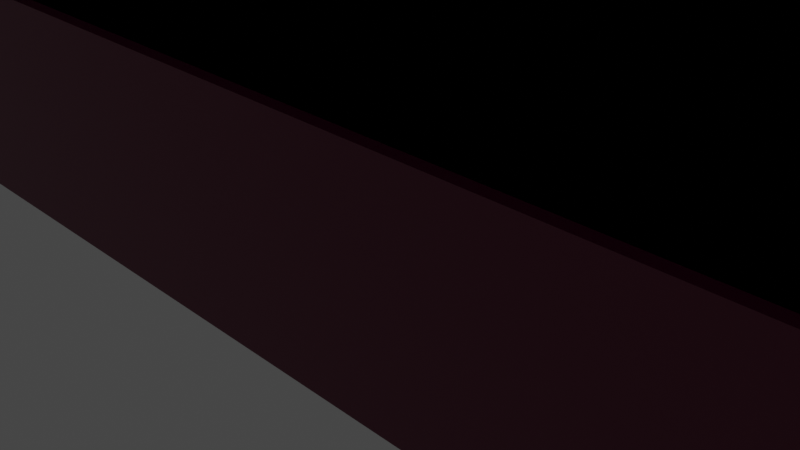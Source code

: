 # Source: bluetankdouble.blend  (saved by Blender 3.1.7; exported with 4.5.12 LTS)
import bpy
from mathutils import Matrix  # noqa: F401  (used for matrix-valued properties, if any)

bpy.ops.wm.read_factory_settings(use_empty=True)
scene = bpy.context.scene
scene.name = 'Scene'

# ---- collections
col_collection = bpy.data.collections.new('Collection'); scene.collection.children.link(col_collection)

# ---- materials (node trees are filled in below, after node groups)
mat_material_008 = bpy.data.materials.new('Material.008')
mat_material_008.use_transparent_shadow = False
mat_material_006 = bpy.data.materials.new('Material.006')
mat_material_006.alpha_threshold = 0.0
mat_material_006.use_transparent_shadow = False
mat_material_006.line_color = (0.0, 0.0, 0.0, 1.0)
mat_material_010 = bpy.data.materials.new('Material.010')
mat_material_010.use_transparent_shadow = False
mat_material_011 = bpy.data.materials.new('Material.011')
mat_material_011.alpha_threshold = 0.0
mat_material_011.use_transparent_shadow = False
mat_material_011.line_color = (0.0, 0.0, 0.0, 1.0)
mat_material_013 = bpy.data.materials.new('Material.013')
mat_material_013.use_transparent_shadow = False
mat_material_014 = bpy.data.materials.new('Material.014')
mat_material_014.alpha_threshold = 0.0
mat_material_014.use_transparent_shadow = False
mat_material_014.line_color = (0.0, 0.0, 0.0, 1.0)

# ---- material node trees
mat_material_008.use_nodes = True; mat_material_008.node_tree.nodes.clear()
_N = mat_material_008.node_tree.nodes; _L = mat_material_008.node_tree.links
n0 = _N.new('ShaderNodeBsdfPrincipled'); n0.name = 'Principled BSDF'; n0.location = (10, 300)
n0.distribution = 'GGX'
n0.subsurface_method = 'RANDOM_WALK_SKIN'
n0.inputs[0].default_value = (0.8, 0.4224, 0.03429, 1.0)
n0.inputs[3].default_value = 1.45
n0.inputs[27].default_value = (0.0, 0.0, 0.0, 1.0)
n0.inputs[28].default_value = 1.0
n1 = _N.new('ShaderNodeOutputMaterial'); n1.name = 'Material Output'; n1.location = (300, 300)
_L.new(n0.outputs[0], n1.inputs[0])
n1.is_active_output = True
mat_material_006.use_nodes = True; mat_material_006.node_tree.nodes.clear()
_N = mat_material_006.node_tree.nodes; _L = mat_material_006.node_tree.links
n0 = _N.new('ShaderNodeOutputMaterial'); n0.name = 'Material Output'; n0.location = (300, 300)
n1 = _N.new('ShaderNodeBsdfPrincipled'); n1.name = 'Principled BSDF'; n1.location = (10, 300)
n1.distribution = 'GGX'
n1.subsurface_method = 'RANDOM_WALK_SKIN'
n1.inputs[0].default_value = (0.0, 0.0, 0.0, 1.0)
n1.inputs[2].default_value = 0.4
n1.inputs[3].default_value = 1.45
n1.inputs[27].default_value = (0.0, 0.0, 0.0, 1.0)
n1.inputs[28].default_value = 1.0
_L.new(n1.outputs[0], n0.inputs[0])
n0.is_active_output = True
mat_material_010.use_nodes = True; mat_material_010.node_tree.nodes.clear()
_N = mat_material_010.node_tree.nodes; _L = mat_material_010.node_tree.links
n0 = _N.new('ShaderNodeBsdfPrincipled'); n0.name = 'Principled BSDF'; n0.location = (10, 300)
n0.distribution = 'GGX'
n0.subsurface_method = 'RANDOM_WALK_SKIN'
n0.inputs[0].default_value = (0.01288, 0.0, 0.8, 1.0)
n0.inputs[3].default_value = 1.45
n0.inputs[27].default_value = (0.0, 0.0, 0.0, 1.0)
n0.inputs[28].default_value = 1.0
n1 = _N.new('ShaderNodeOutputMaterial'); n1.name = 'Material Output'; n1.location = (300, 300)
_L.new(n0.outputs[0], n1.inputs[0])
n1.is_active_output = True
mat_material_011.use_nodes = True; mat_material_011.node_tree.nodes.clear()
_N = mat_material_011.node_tree.nodes; _L = mat_material_011.node_tree.links
n0 = _N.new('ShaderNodeOutputMaterial'); n0.name = 'Material Output'; n0.location = (300, 300)
n1 = _N.new('ShaderNodeBsdfPrincipled'); n1.name = 'Principled BSDF'; n1.location = (10, 300)
n1.distribution = 'GGX'
n1.subsurface_method = 'RANDOM_WALK_SKIN'
n1.inputs[0].default_value = (0.1473, 0.009179, 0.04642, 1.0)
n1.inputs[2].default_value = 0.4
n1.inputs[3].default_value = 1.45
n1.inputs[27].default_value = (0.0, 0.0, 0.0, 1.0)
n1.inputs[28].default_value = 1.0
_L.new(n1.outputs[0], n0.inputs[0])
n0.is_active_output = True
mat_material_013.use_nodes = True; mat_material_013.node_tree.nodes.clear()
_N = mat_material_013.node_tree.nodes; _L = mat_material_013.node_tree.links
n0 = _N.new('ShaderNodeBsdfPrincipled'); n0.name = 'Principled BSDF'; n0.location = (10, 300)
n0.distribution = 'GGX'
n0.subsurface_method = 'RANDOM_WALK_SKIN'
n0.inputs[0].default_value = (0.01796, 0.0, 0.8, 1.0)
n0.inputs[3].default_value = 1.45
n0.inputs[27].default_value = (0.0, 0.0, 0.0, 1.0)
n0.inputs[28].default_value = 1.0
n1 = _N.new('ShaderNodeOutputMaterial'); n1.name = 'Material Output'; n1.location = (300, 300)
_L.new(n0.outputs[0], n1.inputs[0])
n1.is_active_output = True
mat_material_014.use_nodes = True; mat_material_014.node_tree.nodes.clear()
_N = mat_material_014.node_tree.nodes; _L = mat_material_014.node_tree.links
n0 = _N.new('ShaderNodeOutputMaterial'); n0.name = 'Material Output'; n0.location = (300, 300)
n1 = _N.new('ShaderNodeBsdfPrincipled'); n1.name = 'Principled BSDF'; n1.location = (10, 300)
n1.distribution = 'GGX'
n1.subsurface_method = 'RANDOM_WALK_SKIN'
n1.inputs[0].default_value = (0.1473, 0.009179, 0.04642, 1.0)
n1.inputs[2].default_value = 0.4
n1.inputs[3].default_value = 1.45
n1.inputs[27].default_value = (0.0, 0.0, 0.0, 1.0)
n1.inputs[28].default_value = 1.0
_L.new(n1.outputs[0], n0.inputs[0])
n0.is_active_output = True

# ---- world
world_world = bpy.data.worlds.new('World'); scene.world = world_world
world_world.use_nodes = True; world_world.node_tree.nodes.clear()
_N = world_world.node_tree.nodes; _L = world_world.node_tree.links
n0 = _N.new('ShaderNodeOutputWorld'); n0.name = 'World Output'; n0.location = (300, 300)
n1 = _N.new('ShaderNodeBackground'); n1.name = 'Background'; n1.location = (10, 300)
n1.inputs[0].default_value = (0.05088, 0.05088, 0.05088, 1.0)
_L.new(n1.outputs[0], n0.inputs[0])
n0.is_active_output = True
world_world.color = (0.05088, 0.05088, 0.05088)
world_world.use_sun_shadow = False
world_world.sun_shadow_jitter_overblur = 0.0

# ---- cameras
cam_camera = bpy.data.cameras.new('Camera')
cam_camera.clip_end = 100.0
cam_camera.ortho_scale = 7.314

# ---- lights
light_light = bpy.data.lights.new('Light', 'POINT')
light_light.transmission_factor = 0.0
light_light.energy = 1000.0
light_light.shadow_soft_size = 0.1
light_light.shadow_maximum_resolution = 0.006
light_light.use_absolute_resolution = True

# ---- meshes
me_cube_004 = bpy.data.meshes.new('Cube.004')
me_cube_004.from_pydata([(-1.0, -1.0, -1.0), (-1.0, -1.0, 1.0), (-1.0, 1.0, -1.0), (-1.0, 1.0, 1.0), (1.0, -1.0, -1.0), (1.0, -1.0, 1.0), (1.0, 1.0, -1.0), (1.0, 1.0, 1.0)], [], [(0, 1, 3, 2), (2, 3, 7, 6), (6, 7, 5, 4), (4, 5, 1, 0), (2, 6, 4, 0), (7, 3, 1, 5)])
_uv = me_cube_004.uv_layers.new(name='UVMap')
_uv.uv.foreach_set('vector', [0.375, 0.0, 0.625, 0.0, 0.625, 0.25, 0.375, 0.25, 0.375, 0.25, 0.625, 0.25, 0.625, 0.5, 0.375, 0.5, 0.375, 0.5, 0.625, 0.5, 0.625, 0.75, 0.375, 0.75, 0.375, 0.75, 0.625, 0.75, 0.625, 1.0, 0.375, 1.0, 0.125, 0.5, 0.375, 0.5, 0.375, 0.75, 0.125, 0.75, 0.625, 0.5, 0.875, 0.5, 0.875, 0.75, 0.625, 0.75])
me_cube_004.materials.append(mat_material_008)
me_cube_004.use_remesh_fix_poles = True
me_cube_004.use_remesh_preserve_attributes = False
me_cube_004.update()
me_cube_005 = bpy.data.meshes.new('Cube.005')
me_cube_005.from_pydata([(1.0, 1.0, 1.0), (1.0, 1.0, -1.0), (1.0, -1.0, 1.0), (1.0, -1.0, -1.0), (-1.0, 1.0, 1.0), (-1.0, 1.0, -1.0), (-1.0, -1.0, 1.0), (-1.0, -1.0, -1.0)], [], [(0, 4, 6, 2), (3, 2, 6, 7), (7, 6, 4, 5), (5, 1, 3, 7), (1, 0, 2, 3), (5, 4, 0, 1)])
_uv = me_cube_005.uv_layers.new(name='UVMap')
_uv.uv.foreach_set('vector', [0.625, 0.5, 0.875, 0.5, 0.875, 0.75, 0.625, 0.75, 0.375, 0.75, 0.625, 0.75, 0.625, 1.0, 0.375, 1.0, 0.375, 0.0, 0.625, 0.0, 0.625, 0.25, 0.375, 0.25, 0.125, 0.5, 0.375, 0.5, 0.375, 0.75, 0.125, 0.75, 0.375, 0.5, 0.625, 0.5, 0.625, 0.75, 0.375, 0.75, 0.375, 0.25, 0.625, 0.25, 0.625, 0.5, 0.375, 0.5])
me_cube_005.materials.append(mat_material_006)
me_cube_005.use_remesh_preserve_volume = False
me_cube_005.use_remesh_preserve_attributes = False
me_cube_005.use_mirror_vertex_groups = False
me_cube_005.update()
me_cube_007 = bpy.data.meshes.new('Cube.007')
me_cube_007.from_pydata([(1.0, 1.0, 1.0), (1.0, 1.0, -1.0), (1.0, -1.0, 1.0), (1.0, -1.0, -1.0), (-1.0, 1.0, 1.0), (-1.0, 1.0, -1.0), (-1.0, -1.0, 1.0), (-1.0, -1.0, -1.0)], [], [(0, 4, 6, 2), (3, 2, 6, 7), (7, 6, 4, 5), (5, 1, 3, 7), (1, 0, 2, 3), (5, 4, 0, 1)])
_uv = me_cube_007.uv_layers.new(name='UVMap')
_uv.uv.foreach_set('vector', [0.625, 0.5, 0.875, 0.5, 0.875, 0.75, 0.625, 0.75, 0.375, 0.75, 0.625, 0.75, 0.625, 1.0, 0.375, 1.0, 0.375, 0.0, 0.625, 0.0, 0.625, 0.25, 0.375, 0.25, 0.125, 0.5, 0.375, 0.5, 0.375, 0.75, 0.125, 0.75, 0.375, 0.5, 0.625, 0.5, 0.625, 0.75, 0.375, 0.75, 0.375, 0.25, 0.625, 0.25, 0.625, 0.5, 0.375, 0.5])
me_cube_007.materials.append(mat_material_006)
me_cube_007.use_remesh_preserve_volume = False
me_cube_007.use_remesh_preserve_attributes = False
me_cube_007.use_mirror_vertex_groups = False
me_cube_007.update()
me_cube_006 = bpy.data.meshes.new('Cube.006')
me_cube_006.from_pydata([(-1.0, -1.0, -1.0), (-1.0, -1.0, 1.0), (-1.0, 1.0, -1.0), (-1.0, 1.0, 1.0), (1.0, -1.0, -1.0), (1.0, -1.0, 1.0), (1.0, 1.0, -1.0), (1.0, 1.0, 1.0)], [], [(0, 1, 3, 2), (2, 3, 7, 6), (6, 7, 5, 4), (4, 5, 1, 0), (2, 6, 4, 0), (7, 3, 1, 5)])
_uv = me_cube_006.uv_layers.new(name='UVMap')
_uv.uv.foreach_set('vector', [0.375, 0.0, 0.625, 0.0, 0.625, 0.25, 0.375, 0.25, 0.375, 0.25, 0.625, 0.25, 0.625, 0.5, 0.375, 0.5, 0.375, 0.5, 0.625, 0.5, 0.625, 0.75, 0.375, 0.75, 0.375, 0.75, 0.625, 0.75, 0.625, 1.0, 0.375, 1.0, 0.125, 0.5, 0.375, 0.5, 0.375, 0.75, 0.125, 0.75, 0.625, 0.5, 0.875, 0.5, 0.875, 0.75, 0.625, 0.75])
me_cube_006.materials.append(mat_material_010)
me_cube_006.use_remesh_fix_poles = True
me_cube_006.use_remesh_preserve_attributes = False
me_cube_006.update()
me_cube_008 = bpy.data.meshes.new('Cube.008')
me_cube_008.from_pydata([(1.0, 1.0, 1.0), (1.0, 1.0, -1.0), (1.0, -1.0, 1.0), (1.0, -1.0, -1.0), (-1.0, 1.0, 1.0), (-1.0, 1.0, -1.0), (-1.0, -1.0, 1.0), (-1.0, -1.0, -1.0)], [], [(0, 4, 6, 2), (3, 2, 6, 7), (7, 6, 4, 5), (5, 1, 3, 7), (1, 0, 2, 3), (5, 4, 0, 1)])
_uv = me_cube_008.uv_layers.new(name='UVMap')
_uv.uv.foreach_set('vector', [0.625, 0.5, 0.875, 0.5, 0.875, 0.75, 0.625, 0.75, 0.375, 0.75, 0.625, 0.75, 0.625, 1.0, 0.375, 1.0, 0.375, 0.0, 0.625, 0.0, 0.625, 0.25, 0.375, 0.25, 0.125, 0.5, 0.375, 0.5, 0.375, 0.75, 0.125, 0.75, 0.375, 0.5, 0.625, 0.5, 0.625, 0.75, 0.375, 0.75, 0.375, 0.25, 0.625, 0.25, 0.625, 0.5, 0.375, 0.5])
me_cube_008.materials.append(mat_material_011)
me_cube_008.use_remesh_preserve_volume = False
me_cube_008.use_remesh_preserve_attributes = False
me_cube_008.use_mirror_vertex_groups = False
me_cube_008.update()
me_cube_009 = bpy.data.meshes.new('Cube.009')
me_cube_009.from_pydata([(-1.0, -1.0, -1.0), (-1.0, -1.0, 1.0), (-1.0, 1.0, -1.0), (-1.0, 1.0, 1.0), (1.0, -1.0, -1.0), (1.0, -1.0, 1.0), (1.0, 1.0, -1.0), (1.0, 1.0, 1.0)], [], [(0, 1, 3, 2), (2, 3, 7, 6), (6, 7, 5, 4), (4, 5, 1, 0), (2, 6, 4, 0), (7, 3, 1, 5)])
_uv = me_cube_009.uv_layers.new(name='UVMap')
_uv.uv.foreach_set('vector', [0.375, 0.0, 0.625, 0.0, 0.625, 0.25, 0.375, 0.25, 0.375, 0.25, 0.625, 0.25, 0.625, 0.5, 0.375, 0.5, 0.375, 0.5, 0.625, 0.5, 0.625, 0.75, 0.375, 0.75, 0.375, 0.75, 0.625, 0.75, 0.625, 1.0, 0.375, 1.0, 0.125, 0.5, 0.375, 0.5, 0.375, 0.75, 0.125, 0.75, 0.625, 0.5, 0.875, 0.5, 0.875, 0.75, 0.625, 0.75])
me_cube_009.materials.append(mat_material_013)
me_cube_009.use_remesh_fix_poles = True
me_cube_009.use_remesh_preserve_attributes = False
me_cube_009.update()
me_cube_010 = bpy.data.meshes.new('Cube.010')
me_cube_010.from_pydata([(-1.0, -1.0, -1.0), (-1.0, -1.0, 1.0), (-1.0, 1.0, -1.0), (-1.0, 1.0, 1.0), (1.0, -1.0, -1.0), (1.0, -1.0, 1.0), (1.0, 1.0, -1.0), (1.0, 1.0, 1.0)], [], [(0, 1, 3, 2), (2, 3, 7, 6), (6, 7, 5, 4), (4, 5, 1, 0), (2, 6, 4, 0), (7, 3, 1, 5)])
_uv = me_cube_010.uv_layers.new(name='UVMap')
_uv.uv.foreach_set('vector', [0.375, 0.0, 0.625, 0.0, 0.625, 0.25, 0.375, 0.25, 0.375, 0.25, 0.625, 0.25, 0.625, 0.5, 0.375, 0.5, 0.375, 0.5, 0.625, 0.5, 0.625, 0.75, 0.375, 0.75, 0.375, 0.75, 0.625, 0.75, 0.625, 1.0, 0.375, 1.0, 0.125, 0.5, 0.375, 0.5, 0.375, 0.75, 0.125, 0.75, 0.625, 0.5, 0.875, 0.5, 0.875, 0.75, 0.625, 0.75])
me_cube_010.materials.append(mat_material_013)
me_cube_010.use_remesh_fix_poles = True
me_cube_010.use_remesh_preserve_attributes = False
me_cube_010.update()
me_cube_011 = bpy.data.meshes.new('Cube.011')
me_cube_011.from_pydata([(1.0, 1.0, 1.0), (1.0, 1.0, -1.0), (1.0, -1.0, 1.0), (1.0, -1.0, -1.0), (-1.0, 1.0, 1.0), (-1.0, 1.0, -1.0), (-1.0, -1.0, 1.0), (-1.0, -1.0, -1.0)], [], [(0, 4, 6, 2), (3, 2, 6, 7), (7, 6, 4, 5), (5, 1, 3, 7), (1, 0, 2, 3), (5, 4, 0, 1)])
_uv = me_cube_011.uv_layers.new(name='UVMap')
_uv.uv.foreach_set('vector', [0.625, 0.5, 0.875, 0.5, 0.875, 0.75, 0.625, 0.75, 0.375, 0.75, 0.625, 0.75, 0.625, 1.0, 0.375, 1.0, 0.375, 0.0, 0.625, 0.0, 0.625, 0.25, 0.375, 0.25, 0.125, 0.5, 0.375, 0.5, 0.375, 0.75, 0.125, 0.75, 0.375, 0.5, 0.625, 0.5, 0.625, 0.75, 0.375, 0.75, 0.375, 0.25, 0.625, 0.25, 0.625, 0.5, 0.375, 0.5])
me_cube_011.materials.append(mat_material_014)
me_cube_011.use_remesh_preserve_volume = False
me_cube_011.use_remesh_preserve_attributes = False
me_cube_011.use_mirror_vertex_groups = False
me_cube_011.update()

# ---- objects
ob_light = bpy.data.objects.new('Light', light_light)
ob_camera = bpy.data.objects.new('Camera', cam_camera)
ob_cube = bpy.data.objects.new('Cube', me_cube_004)
ob_cube_003 = bpy.data.objects.new('Cube.003', me_cube_005)
ob_cube_004 = bpy.data.objects.new('Cube.004', me_cube_007)
ob_cube_005 = bpy.data.objects.new('Cube.005', me_cube_006)
ob_cube_001 = bpy.data.objects.new('Cube.001', me_cube_008)
ob_cube_006 = bpy.data.objects.new('Cube.006', me_cube_009)
ob_cube_007 = bpy.data.objects.new('Cube.007', me_cube_010)
ob_cube_002 = bpy.data.objects.new('Cube.002', me_cube_011)

# ---- transforms, parenting, visibility, modifiers, constraints
ob_light.location = (4.076, 1.005, 5.904)
ob_light.rotation_euler = (0.6503, 0.05522, 1.866)
ob_light.lock_rotations_4d = False
ob_light.empty_display_type = 'ARROWS'
ob_light.color = (0.0, 0.0, 0.0, 0.0)
ob_light.lineart.crease_threshold = 0.0
ob_camera.location = (7.359, -6.926, 4.958)
ob_camera.rotation_euler = (1.109, 0.0, 0.8149)
ob_camera.lock_rotations_4d = False
ob_camera.empty_display_type = 'ARROWS'
ob_camera.color = (0.0, 0.0, 0.0, 0.0)
ob_camera.display_type = 'WIRE'
ob_camera.lineart.crease_threshold = 0.0
ob_cube.location = (0.0, 6.279, 5.135)
ob_cube.scale = (9.138, 6.122, 1.142)
ob_cube_003.location = (-14.74, 8.855, 4.951)
ob_cube_003.scale = (10.2, 0.5561, 0.5561)
ob_cube_003.lock_rotations_4d = False
ob_cube_003.empty_display_type = 'ARROWS'
ob_cube_003.lineart.crease_threshold = 0.0
ob_cube_004.location = (-14.74, 2.794, 4.951)
ob_cube_004.scale = (10.2, 0.5561, 0.5561)
ob_cube_004.lock_rotations_4d = False
ob_cube_004.empty_display_type = 'ARROWS'
ob_cube_004.lineart.crease_threshold = 0.0
ob_cube_005.location = (0.0, 6.279, 2.768)
ob_cube_005.scale = (11.05, 7.405, 1.382)
ob_cube_001.location = (0.0, 12.32, 0.0)
ob_cube_001.scale = (11.08, 1.434, 1.434)
ob_cube_001.lock_rotations_4d = False
ob_cube_001.empty_display_type = 'ARROWS'
ob_cube_001.lineart.crease_threshold = 0.0
ob_cube_006.location = (0.0, 6.279, 2.768)
ob_cube_006.scale = (11.05, 7.405, 1.382)
ob_cube_007.location = (0.0, 6.279, 6.454)
ob_cube_007.scale = (6.158, 4.126, 0.7699)
ob_cube_002.location = (0.0, 0.1437, 0.0)
ob_cube_002.scale = (11.08, 1.434, 1.434)
ob_cube_002.lock_rotations_4d = False
ob_cube_002.empty_display_type = 'ARROWS'
ob_cube_002.lineart.crease_threshold = 0.0

# ---- collection membership
col_collection.objects.link(ob_light)
col_collection.objects.link(ob_camera)
col_collection.objects.link(ob_cube)
col_collection.objects.link(ob_cube_003)
col_collection.objects.link(ob_cube_004)
col_collection.objects.link(ob_cube_005)
col_collection.objects.link(ob_cube_001)
col_collection.objects.link(ob_cube_006)
col_collection.objects.link(ob_cube_007)
col_collection.objects.link(ob_cube_002)

# ---- scene / render settings (as saved in the file)
scene.camera = ob_camera
scene.frame_start = 1; scene.frame_end = 250; scene.frame_set(1)
scene.render.engine = 'BLENDER_EEVEE_NEXT'
scene.cycles.sampling_pattern = 'TABULATED_SOBOL'
scene.cycles.use_light_tree = False
scene.view_settings.view_transform = 'Filmic'
bpy.context.view_layer.update()
